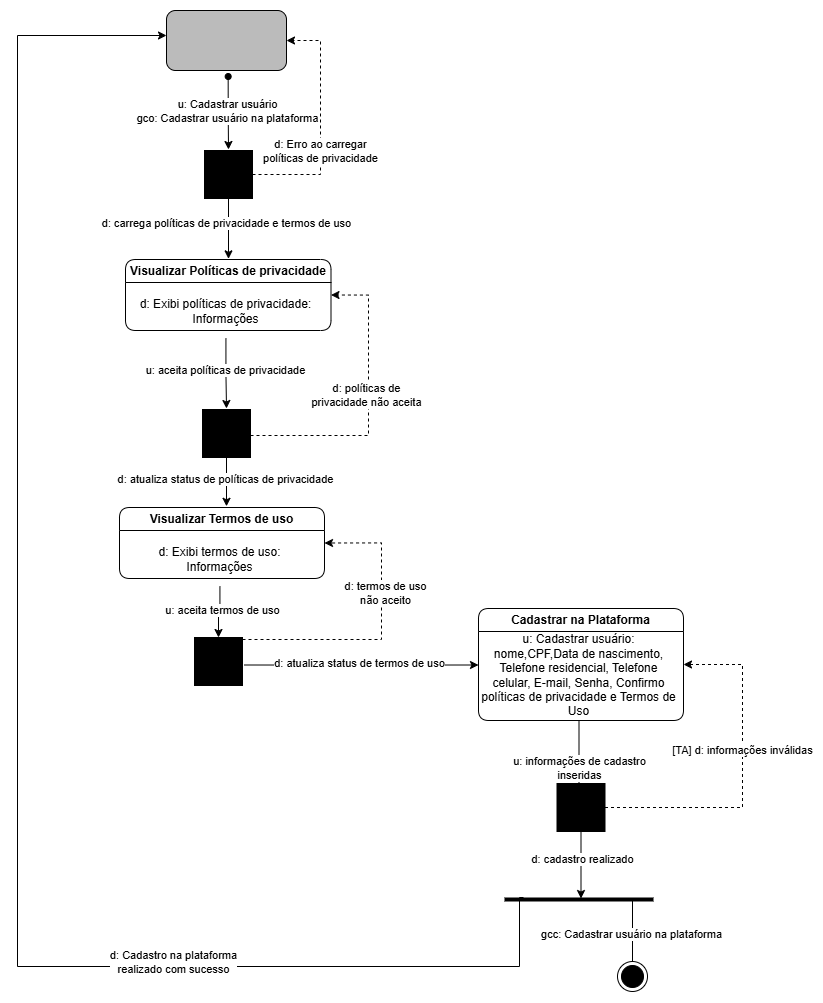

The diagram above was exported from draw.io. Its source (the exported page's mxGraphModel, read from the mxfile embedded in the PNG):
<mxGraphModel dx="2037" dy="1110" grid="0" gridSize="10" guides="1" tooltips="1" connect="1" arrows="1" fold="1" page="1" pageScale="1" pageWidth="827" pageHeight="1169" math="0" shadow="0">
  <root>
    <mxCell id="0" />
    <mxCell id="1" parent="0" />
    <mxCell id="w4N6DH08QeRAcJ8JRgbk-1" value="" style="rounded=1;whiteSpace=wrap;html=1;fillColor=#BBBBBB;" parent="1" vertex="1">
      <mxGeometry x="178" y="12" width="120" height="60" as="geometry" />
    </mxCell>
    <mxCell id="JKK8J_npCCd1nlNku0J--1" value="Cadastrar na Plataforma" style="swimlane;whiteSpace=wrap;html=1;rounded=1;startSize=23;" parent="1" vertex="1">
      <mxGeometry x="490" y="610" width="205" height="112" as="geometry" />
    </mxCell>
    <mxCell id="JKK8J_npCCd1nlNku0J--33" style="edgeStyle=orthogonalEdgeStyle;rounded=0;orthogonalLoop=1;jettySize=auto;html=1;exitX=0.5;exitY=1.035;exitDx=0;exitDy=0;exitPerimeter=0;" parent="JKK8J_npCCd1nlNku0J--1" source="JKK8J_npCCd1nlNku0J--2" edge="1">
      <mxGeometry relative="1" as="geometry">
        <mxPoint x="100.5" y="197.33333333333348" as="targetPoint" />
        <mxPoint x="101" y="111" as="sourcePoint" />
      </mxGeometry>
    </mxCell>
    <mxCell id="JKK8J_npCCd1nlNku0J--34" value="u: informações de cadastro&lt;div&gt;inseridas&lt;/div&gt;" style="edgeLabel;html=1;align=center;verticalAlign=middle;resizable=0;points=[];" parent="JKK8J_npCCd1nlNku0J--33" vertex="1" connectable="0">
      <mxGeometry x="-0.2786" y="1" relative="1" as="geometry">
        <mxPoint x="-1" y="16" as="offset" />
      </mxGeometry>
    </mxCell>
    <mxCell id="JKK8J_npCCd1nlNku0J--2" value="u: Cadastrar usuário:&lt;div&gt;nome,CPF,Data de nascimento, Telefone residencial, Telefone celular, E-mail, Senha, Confirmo políticas de privacidade e Termos de Uso&lt;/div&gt;" style="text;html=1;whiteSpace=wrap;strokeColor=none;fillColor=none;align=center;verticalAlign=middle;rounded=0;" parent="JKK8J_npCCd1nlNku0J--1" vertex="1">
      <mxGeometry y="24" width="201" height="86" as="geometry" />
    </mxCell>
    <mxCell id="JKK8J_npCCd1nlNku0J--6" value="Visualizar Políticas de privacidade" style="swimlane;whiteSpace=wrap;html=1;rounded=1;startSize=23;" parent="1" vertex="1">
      <mxGeometry x="137" y="261" width="205.5" height="71" as="geometry">
        <mxRectangle x="201" y="168" width="217" height="26" as="alternateBounds" />
      </mxGeometry>
    </mxCell>
    <mxCell id="JKK8J_npCCd1nlNku0J--28" style="edgeStyle=orthogonalEdgeStyle;rounded=0;orthogonalLoop=1;jettySize=auto;html=1;" parent="JKK8J_npCCd1nlNku0J--6" source="JKK8J_npCCd1nlNku0J--7" edge="1">
      <mxGeometry relative="1" as="geometry">
        <mxPoint x="101" y="149" as="targetPoint" />
      </mxGeometry>
    </mxCell>
    <mxCell id="ctc2POblE1v6lTdJmgtR-10" value="u: aceita políticas de privacidade" style="edgeLabel;html=1;align=center;verticalAlign=middle;resizable=0;points=[];" parent="JKK8J_npCCd1nlNku0J--28" vertex="1" connectable="0">
      <mxGeometry x="-0.0899" y="-1" relative="1" as="geometry">
        <mxPoint as="offset" />
      </mxGeometry>
    </mxCell>
    <mxCell id="JKK8J_npCCd1nlNku0J--7" value="d: Exibi políticas de privacidade:&lt;div&gt;Informações&lt;/div&gt;" style="text;html=1;whiteSpace=wrap;strokeColor=none;fillColor=none;align=center;verticalAlign=middle;rounded=0;" parent="JKK8J_npCCd1nlNku0J--6" vertex="1">
      <mxGeometry y="24" width="201" height="55" as="geometry" />
    </mxCell>
    <mxCell id="JKK8J_npCCd1nlNku0J--16" value="Visualizar Termos de uso" style="swimlane;whiteSpace=wrap;html=1;rounded=1;startSize=23;" parent="1" vertex="1">
      <mxGeometry x="131" y="509" width="205" height="71" as="geometry" />
    </mxCell>
    <mxCell id="JKK8J_npCCd1nlNku0J--17" value="d: Exibi termos de uso:&lt;div&gt;Informações&lt;/div&gt;" style="text;html=1;whiteSpace=wrap;strokeColor=none;fillColor=none;align=center;verticalAlign=middle;rounded=0;" parent="JKK8J_npCCd1nlNku0J--16" vertex="1">
      <mxGeometry y="24" width="201" height="55" as="geometry" />
    </mxCell>
    <mxCell id="JKK8J_npCCd1nlNku0J--41" style="edgeStyle=orthogonalEdgeStyle;rounded=0;orthogonalLoop=1;jettySize=auto;html=1;entryX=0.5;entryY=0;entryDx=0;entryDy=0;" parent="1" source="JKK8J_npCCd1nlNku0J--32" edge="1">
      <mxGeometry relative="1" as="geometry">
        <mxPoint x="592.5" y="900" as="targetPoint" />
      </mxGeometry>
    </mxCell>
    <mxCell id="JKK8J_npCCd1nlNku0J--42" value="d: cadastro realizado" style="edgeLabel;html=1;align=center;verticalAlign=middle;resizable=0;points=[];" parent="JKK8J_npCCd1nlNku0J--41" vertex="1" connectable="0">
      <mxGeometry x="-0.1741" y="1" relative="1" as="geometry">
        <mxPoint as="offset" />
      </mxGeometry>
    </mxCell>
    <mxCell id="Z2EmeCrQEE6GxdJqlw70-9" style="edgeStyle=orthogonalEdgeStyle;rounded=0;orthogonalLoop=1;jettySize=auto;html=1;entryX=1;entryY=0.5;entryDx=0;entryDy=0;dashed=1;" parent="1" source="JKK8J_npCCd1nlNku0J--32" target="JKK8J_npCCd1nlNku0J--1" edge="1">
      <mxGeometry relative="1" as="geometry">
        <Array as="points">
          <mxPoint x="754" y="809" />
          <mxPoint x="754" y="666" />
        </Array>
      </mxGeometry>
    </mxCell>
    <mxCell id="Z2EmeCrQEE6GxdJqlw70-11" value="[TA] d: informações inválidas" style="edgeLabel;html=1;align=center;verticalAlign=middle;resizable=0;points=[];" parent="Z2EmeCrQEE6GxdJqlw70-9" vertex="1" connectable="0">
      <mxGeometry x="0.268" y="1" relative="1" as="geometry">
        <mxPoint y="20" as="offset" />
      </mxGeometry>
    </mxCell>
    <mxCell id="JKK8J_npCCd1nlNku0J--32" value="" style="whiteSpace=wrap;html=1;aspect=fixed;fillColor=#000000;" parent="1" vertex="1">
      <mxGeometry x="568.5" y="785" width="48" height="48" as="geometry" />
    </mxCell>
    <mxCell id="JKK8J_npCCd1nlNku0J--73" value="" style="endArrow=none;html=1;rounded=0;strokeWidth=4;" parent="1" edge="1">
      <mxGeometry width="50" height="50" relative="1" as="geometry">
        <mxPoint x="516" y="901" as="sourcePoint" />
        <mxPoint x="665" y="901" as="targetPoint" />
      </mxGeometry>
    </mxCell>
    <mxCell id="JKK8J_npCCd1nlNku0J--74" value="" style="endArrow=none;html=1;rounded=0;" parent="1" edge="1">
      <mxGeometry width="50" height="50" relative="1" as="geometry">
        <mxPoint x="644" y="963" as="sourcePoint" />
        <mxPoint x="644" y="901" as="targetPoint" />
      </mxGeometry>
    </mxCell>
    <mxCell id="JKK8J_npCCd1nlNku0J--75" value="gcc: Cadastrar usuário na plataforma" style="edgeLabel;html=1;align=center;verticalAlign=middle;resizable=0;points=[];" parent="JKK8J_npCCd1nlNku0J--74" vertex="1" connectable="0">
      <mxGeometry x="-0.2407" y="2" relative="1" as="geometry">
        <mxPoint y="-5" as="offset" />
      </mxGeometry>
    </mxCell>
    <mxCell id="JKK8J_npCCd1nlNku0J--76" value="" style="ellipse;html=1;shape=endState;fillColor=#000000;strokeColor=#000000;" parent="1" vertex="1">
      <mxGeometry x="629" y="963" width="30" height="30" as="geometry" />
    </mxCell>
    <mxCell id="JKK8J_npCCd1nlNku0J--77" value="" style="endArrow=none;html=1;rounded=0;edgeStyle=orthogonalEdgeStyle;startArrow=classic;startFill=1;" parent="1" source="w4N6DH08QeRAcJ8JRgbk-1" edge="1">
      <mxGeometry width="50" height="50" relative="1" as="geometry">
        <mxPoint x="175" y="164.99999999999977" as="sourcePoint" />
        <mxPoint x="535" y="899" as="targetPoint" />
        <Array as="points">
          <mxPoint x="29" y="37" />
          <mxPoint x="29" y="968" />
          <mxPoint x="531" y="968" />
          <mxPoint x="531" y="899" />
        </Array>
      </mxGeometry>
    </mxCell>
    <mxCell id="JKK8J_npCCd1nlNku0J--78" value="d: Cadastro na plataforma&lt;div&gt;realizado com sucesso&lt;/div&gt;" style="edgeLabel;html=1;align=center;verticalAlign=middle;resizable=0;points=[];" parent="JKK8J_npCCd1nlNku0J--77" vertex="1" connectable="0">
      <mxGeometry x="0.3453" y="4" relative="1" as="geometry">
        <mxPoint x="122" y="-1" as="offset" />
      </mxGeometry>
    </mxCell>
    <mxCell id="ctc2POblE1v6lTdJmgtR-5" style="edgeStyle=orthogonalEdgeStyle;rounded=0;orthogonalLoop=1;jettySize=auto;html=1;" parent="1" source="ctc2POblE1v6lTdJmgtR-1" edge="1">
      <mxGeometry relative="1" as="geometry">
        <mxPoint x="240" y="260.33333333333326" as="targetPoint" />
      </mxGeometry>
    </mxCell>
    <mxCell id="ctc2POblE1v6lTdJmgtR-6" value="d: carrega políticas de privacidade e termos de uso" style="edgeLabel;html=1;align=center;verticalAlign=middle;resizable=0;points=[];" parent="ctc2POblE1v6lTdJmgtR-5" vertex="1" connectable="0">
      <mxGeometry x="-0.1934" y="-3" relative="1" as="geometry">
        <mxPoint as="offset" />
      </mxGeometry>
    </mxCell>
    <mxCell id="ctc2POblE1v6lTdJmgtR-7" style="edgeStyle=orthogonalEdgeStyle;rounded=0;orthogonalLoop=1;jettySize=auto;html=1;entryX=1;entryY=0.5;entryDx=0;entryDy=0;dashed=1;" parent="1" source="ctc2POblE1v6lTdJmgtR-1" target="w4N6DH08QeRAcJ8JRgbk-1" edge="1">
      <mxGeometry relative="1" as="geometry">
        <Array as="points">
          <mxPoint x="332" y="176" />
          <mxPoint x="332" y="42" />
        </Array>
      </mxGeometry>
    </mxCell>
    <mxCell id="ctc2POblE1v6lTdJmgtR-8" value="d: Erro ao carregar&lt;div&gt;políticas de privacidade&lt;/div&gt;" style="edgeLabel;html=1;align=center;verticalAlign=middle;resizable=0;points=[];" parent="ctc2POblE1v6lTdJmgtR-7" vertex="1" connectable="0">
      <mxGeometry x="-0.2299" y="1" relative="1" as="geometry">
        <mxPoint as="offset" />
      </mxGeometry>
    </mxCell>
    <mxCell id="ctc2POblE1v6lTdJmgtR-1" value="" style="whiteSpace=wrap;html=1;aspect=fixed;fillColor=#000000;" parent="1" vertex="1">
      <mxGeometry x="216" y="152" width="48" height="48" as="geometry" />
    </mxCell>
    <mxCell id="ctc2POblE1v6lTdJmgtR-2" style="edgeStyle=orthogonalEdgeStyle;rounded=0;orthogonalLoop=1;jettySize=auto;html=1;startArrow=oval;startFill=1;" parent="1" edge="1">
      <mxGeometry relative="1" as="geometry">
        <mxPoint x="240" y="151" as="targetPoint" />
        <mxPoint x="239.66999999999996" y="78" as="sourcePoint" />
      </mxGeometry>
    </mxCell>
    <mxCell id="ctc2POblE1v6lTdJmgtR-3" value="u: Cadastrar usuário&lt;div&gt;&lt;div&gt;gco: Cadastrar usuário na plataforma&lt;/div&gt;&lt;/div&gt;" style="edgeLabel;html=1;align=center;verticalAlign=middle;resizable=0;points=[];" parent="ctc2POblE1v6lTdJmgtR-2" vertex="1" connectable="0">
      <mxGeometry x="-0.0608" y="-1" relative="1" as="geometry">
        <mxPoint as="offset" />
      </mxGeometry>
    </mxCell>
    <mxCell id="ctc2POblE1v6lTdJmgtR-11" style="edgeStyle=orthogonalEdgeStyle;rounded=0;orthogonalLoop=1;jettySize=auto;html=1;entryX=1;entryY=0.5;entryDx=0;entryDy=0;dashed=1;" parent="1" source="ctc2POblE1v6lTdJmgtR-9" target="JKK8J_npCCd1nlNku0J--6" edge="1">
      <mxGeometry relative="1" as="geometry">
        <Array as="points">
          <mxPoint x="380" y="437" />
          <mxPoint x="380" y="297" />
        </Array>
      </mxGeometry>
    </mxCell>
    <mxCell id="ctc2POblE1v6lTdJmgtR-12" value="d: políticas de&lt;div&gt;privacidade não aceita&lt;/div&gt;" style="edgeLabel;html=1;align=center;verticalAlign=middle;resizable=0;points=[];" parent="ctc2POblE1v6lTdJmgtR-11" vertex="1" connectable="0">
      <mxGeometry x="0.2812" relative="1" as="geometry">
        <mxPoint x="-3" y="31" as="offset" />
      </mxGeometry>
    </mxCell>
    <mxCell id="ctc2POblE1v6lTdJmgtR-13" style="edgeStyle=orthogonalEdgeStyle;rounded=0;orthogonalLoop=1;jettySize=auto;html=1;" parent="1" source="ctc2POblE1v6lTdJmgtR-9" edge="1">
      <mxGeometry relative="1" as="geometry">
        <mxPoint x="238" y="507.80008951822924" as="targetPoint" />
      </mxGeometry>
    </mxCell>
    <mxCell id="ctc2POblE1v6lTdJmgtR-14" value="d: atualiza status de políticas de privacidade" style="edgeLabel;html=1;align=center;verticalAlign=middle;resizable=0;points=[];" parent="ctc2POblE1v6lTdJmgtR-13" vertex="1" connectable="0">
      <mxGeometry x="-0.1366" y="-2" relative="1" as="geometry">
        <mxPoint as="offset" />
      </mxGeometry>
    </mxCell>
    <mxCell id="ctc2POblE1v6lTdJmgtR-9" value="" style="whiteSpace=wrap;html=1;aspect=fixed;fillColor=#000000;" parent="1" vertex="1">
      <mxGeometry x="214" y="411" width="48" height="48" as="geometry" />
    </mxCell>
    <mxCell id="ctc2POblE1v6lTdJmgtR-20" style="edgeStyle=orthogonalEdgeStyle;rounded=0;orthogonalLoop=1;jettySize=auto;html=1;entryX=0;entryY=0.5;entryDx=0;entryDy=0;" parent="1" edge="1">
      <mxGeometry relative="1" as="geometry">
        <Array as="points">
          <mxPoint x="373" y="667" />
        </Array>
        <mxPoint x="255.5" y="666.5" as="sourcePoint" />
        <mxPoint x="490" y="666.5" as="targetPoint" />
      </mxGeometry>
    </mxCell>
    <mxCell id="ctc2POblE1v6lTdJmgtR-23" value="d: atualiza status de termos de uso" style="edgeLabel;html=1;align=center;verticalAlign=middle;resizable=0;points=[];" parent="ctc2POblE1v6lTdJmgtR-20" vertex="1" connectable="0">
      <mxGeometry x="-0.0193" y="2" relative="1" as="geometry">
        <mxPoint as="offset" />
      </mxGeometry>
    </mxCell>
    <mxCell id="bGI6OmyKjRQOFlqzyjaV-1" style="edgeStyle=orthogonalEdgeStyle;rounded=0;orthogonalLoop=1;jettySize=auto;html=1;entryX=1;entryY=0.5;entryDx=0;entryDy=0;dashed=1;" parent="1" source="ctc2POblE1v6lTdJmgtR-15" target="JKK8J_npCCd1nlNku0J--16" edge="1">
      <mxGeometry relative="1" as="geometry">
        <Array as="points">
          <mxPoint x="393" y="641" />
          <mxPoint x="393" y="545" />
        </Array>
      </mxGeometry>
    </mxCell>
    <mxCell id="bGI6OmyKjRQOFlqzyjaV-2" value="d: termos de uso&lt;div&gt;não aceito&lt;/div&gt;" style="edgeLabel;html=1;align=center;verticalAlign=middle;resizable=0;points=[];" parent="bGI6OmyKjRQOFlqzyjaV-1" vertex="1" connectable="0">
      <mxGeometry x="0.2741" y="-3" relative="1" as="geometry">
        <mxPoint as="offset" />
      </mxGeometry>
    </mxCell>
    <mxCell id="ctc2POblE1v6lTdJmgtR-15" value="" style="whiteSpace=wrap;html=1;aspect=fixed;fillColor=#000000;" parent="1" vertex="1">
      <mxGeometry x="206" y="639" width="48" height="48" as="geometry" />
    </mxCell>
    <mxCell id="ctc2POblE1v6lTdJmgtR-16" style="edgeStyle=orthogonalEdgeStyle;rounded=0;orthogonalLoop=1;jettySize=auto;html=1;entryX=0.5;entryY=0;entryDx=0;entryDy=0;" parent="1" source="JKK8J_npCCd1nlNku0J--17" target="ctc2POblE1v6lTdJmgtR-15" edge="1">
      <mxGeometry relative="1" as="geometry" />
    </mxCell>
    <mxCell id="ctc2POblE1v6lTdJmgtR-17" value="u: aceita termos de uso" style="edgeLabel;html=1;align=center;verticalAlign=middle;resizable=0;points=[];" parent="ctc2POblE1v6lTdJmgtR-16" vertex="1" connectable="0">
      <mxGeometry x="-0.3606" y="2" relative="1" as="geometry">
        <mxPoint y="6" as="offset" />
      </mxGeometry>
    </mxCell>
  </root>
</mxGraphModel>